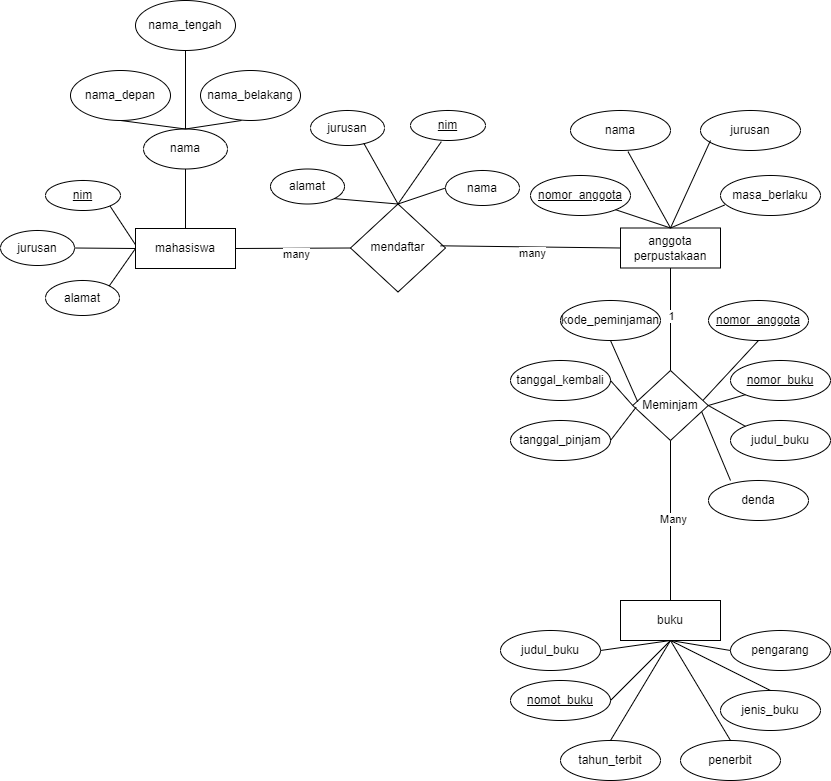

The diagram above was exported from draw.io. Its source (the exported page's mxGraphModel, read from the mxfile embedded in the PNG):
<mxGraphModel dx="1122" dy="696" grid="1" gridSize="10" guides="1" tooltips="1" connect="1" arrows="1" fold="1" page="1" pageScale="1" pageWidth="850" pageHeight="1100" math="0" shadow="0">
  <root>
    <mxCell id="0" />
    <mxCell id="1" parent="0" />
    <mxCell id="5ZkltauqVIzKAsyPyCn3-1" value="nama_tengah" style="ellipse;whiteSpace=wrap;html=1;align=center;" vertex="1" parent="1">
      <mxGeometry x="145" y="50" width="100" height="50" as="geometry" />
    </mxCell>
    <mxCell id="5ZkltauqVIzKAsyPyCn3-3" value="nama_depan" style="ellipse;whiteSpace=wrap;html=1;align=center;" vertex="1" parent="1">
      <mxGeometry x="80" y="120" width="100" height="50" as="geometry" />
    </mxCell>
    <mxCell id="5ZkltauqVIzKAsyPyCn3-4" value="nama" style="ellipse;whiteSpace=wrap;html=1;align=center;" vertex="1" parent="1">
      <mxGeometry x="153" y="178.5" width="84" height="40" as="geometry" />
    </mxCell>
    <mxCell id="5ZkltauqVIzKAsyPyCn3-5" value="nim" style="ellipse;whiteSpace=wrap;html=1;align=center;fontStyle=4;" vertex="1" parent="1">
      <mxGeometry x="55" y="230" width="75" height="30" as="geometry" />
    </mxCell>
    <mxCell id="5ZkltauqVIzKAsyPyCn3-6" value="jurusan" style="ellipse;whiteSpace=wrap;html=1;align=center;" vertex="1" parent="1">
      <mxGeometry x="10" y="280" width="74" height="35" as="geometry" />
    </mxCell>
    <mxCell id="5ZkltauqVIzKAsyPyCn3-7" value="alamat" style="ellipse;whiteSpace=wrap;html=1;align=center;" vertex="1" parent="1">
      <mxGeometry x="55" y="330" width="74" height="35" as="geometry" />
    </mxCell>
    <mxCell id="5ZkltauqVIzKAsyPyCn3-8" value="mahasiswa" style="whiteSpace=wrap;html=1;align=center;" vertex="1" parent="1">
      <mxGeometry x="145" y="278" width="100" height="40" as="geometry" />
    </mxCell>
    <mxCell id="5ZkltauqVIzKAsyPyCn3-9" value="mendaftar" style="shape=rhombus;perimeter=rhombusPerimeter;whiteSpace=wrap;html=1;align=center;" vertex="1" parent="1">
      <mxGeometry x="360" y="253.5" width="95" height="88" as="geometry" />
    </mxCell>
    <mxCell id="5ZkltauqVIzKAsyPyCn3-10" value="nama_belakang" style="ellipse;whiteSpace=wrap;html=1;align=center;" vertex="1" parent="1">
      <mxGeometry x="210" y="120" width="100" height="50" as="geometry" />
    </mxCell>
    <mxCell id="5ZkltauqVIzKAsyPyCn3-11" value="alamat" style="ellipse;whiteSpace=wrap;html=1;align=center;" vertex="1" parent="1">
      <mxGeometry x="280" y="218.5" width="74" height="35" as="geometry" />
    </mxCell>
    <mxCell id="5ZkltauqVIzKAsyPyCn3-12" value="jurusan" style="ellipse;whiteSpace=wrap;html=1;align=center;" vertex="1" parent="1">
      <mxGeometry x="320" y="160" width="74" height="35" as="geometry" />
    </mxCell>
    <mxCell id="5ZkltauqVIzKAsyPyCn3-13" value="nim" style="ellipse;whiteSpace=wrap;html=1;align=center;fontStyle=4;" vertex="1" parent="1">
      <mxGeometry x="420" y="160" width="75" height="30" as="geometry" />
    </mxCell>
    <mxCell id="5ZkltauqVIzKAsyPyCn3-15" value="nama" style="ellipse;whiteSpace=wrap;html=1;align=center;" vertex="1" parent="1">
      <mxGeometry x="455" y="220" width="74" height="35" as="geometry" />
    </mxCell>
    <mxCell id="5ZkltauqVIzKAsyPyCn3-16" value="anggota&lt;div&gt;perpustakaan&lt;/div&gt;" style="whiteSpace=wrap;html=1;align=center;" vertex="1" parent="1">
      <mxGeometry x="630" y="277.5" width="100" height="40" as="geometry" />
    </mxCell>
    <mxCell id="5ZkltauqVIzKAsyPyCn3-19" value="nama" style="ellipse;whiteSpace=wrap;html=1;align=center;" vertex="1" parent="1">
      <mxGeometry x="580" y="160" width="100" height="40" as="geometry" />
    </mxCell>
    <mxCell id="5ZkltauqVIzKAsyPyCn3-21" value="nomor_anggota" style="ellipse;whiteSpace=wrap;html=1;align=center;fontStyle=4;" vertex="1" parent="1">
      <mxGeometry x="540" y="225" width="100" height="40" as="geometry" />
    </mxCell>
    <mxCell id="5ZkltauqVIzKAsyPyCn3-22" value="jurusan" style="ellipse;whiteSpace=wrap;html=1;align=center;" vertex="1" parent="1">
      <mxGeometry x="710" y="160" width="100" height="40" as="geometry" />
    </mxCell>
    <mxCell id="5ZkltauqVIzKAsyPyCn3-23" value="masa_berlaku" style="ellipse;whiteSpace=wrap;html=1;align=center;" vertex="1" parent="1">
      <mxGeometry x="730" y="225" width="100" height="40" as="geometry" />
    </mxCell>
    <mxCell id="5ZkltauqVIzKAsyPyCn3-25" value="Meminjam" style="shape=rhombus;perimeter=rhombusPerimeter;whiteSpace=wrap;html=1;align=center;" vertex="1" parent="1">
      <mxGeometry x="642.21" y="420" width="75.57" height="70" as="geometry" />
    </mxCell>
    <mxCell id="5ZkltauqVIzKAsyPyCn3-26" value="nomor_anggota" style="ellipse;whiteSpace=wrap;html=1;align=center;fontStyle=4;" vertex="1" parent="1">
      <mxGeometry x="718" y="350" width="100" height="40" as="geometry" />
    </mxCell>
    <mxCell id="5ZkltauqVIzKAsyPyCn3-27" value="nomor_buku" style="ellipse;whiteSpace=wrap;html=1;align=center;fontStyle=4;" vertex="1" parent="1">
      <mxGeometry x="740" y="410" width="100" height="40" as="geometry" />
    </mxCell>
    <mxCell id="5ZkltauqVIzKAsyPyCn3-28" value="judul_buku" style="ellipse;whiteSpace=wrap;html=1;align=center;" vertex="1" parent="1">
      <mxGeometry x="740" y="470" width="100" height="40" as="geometry" />
    </mxCell>
    <mxCell id="5ZkltauqVIzKAsyPyCn3-29" value="denda" style="ellipse;whiteSpace=wrap;html=1;align=center;" vertex="1" parent="1">
      <mxGeometry x="718" y="530" width="100" height="40" as="geometry" />
    </mxCell>
    <mxCell id="5ZkltauqVIzKAsyPyCn3-30" value="kode_peminjaman" style="ellipse;whiteSpace=wrap;html=1;align=center;" vertex="1" parent="1">
      <mxGeometry x="570" y="350" width="100" height="40" as="geometry" />
    </mxCell>
    <mxCell id="5ZkltauqVIzKAsyPyCn3-31" value="tanggal_kembali" style="ellipse;whiteSpace=wrap;html=1;align=center;" vertex="1" parent="1">
      <mxGeometry x="520" y="410" width="100" height="40" as="geometry" />
    </mxCell>
    <mxCell id="5ZkltauqVIzKAsyPyCn3-32" value="tanggal_pinjam" style="ellipse;whiteSpace=wrap;html=1;align=center;" vertex="1" parent="1">
      <mxGeometry x="520" y="470" width="100" height="40" as="geometry" />
    </mxCell>
    <mxCell id="5ZkltauqVIzKAsyPyCn3-33" value="buku" style="whiteSpace=wrap;html=1;align=center;" vertex="1" parent="1">
      <mxGeometry x="630" y="650" width="100" height="40" as="geometry" />
    </mxCell>
    <mxCell id="5ZkltauqVIzKAsyPyCn3-34" value="judul_buku" style="ellipse;whiteSpace=wrap;html=1;align=center;" vertex="1" parent="1">
      <mxGeometry x="510" y="680" width="100" height="40" as="geometry" />
    </mxCell>
    <mxCell id="5ZkltauqVIzKAsyPyCn3-35" value="nomot_buku" style="ellipse;whiteSpace=wrap;html=1;align=center;fontStyle=4;" vertex="1" parent="1">
      <mxGeometry x="520" y="730" width="100" height="40" as="geometry" />
    </mxCell>
    <mxCell id="5ZkltauqVIzKAsyPyCn3-36" value="tahun_terbit" style="ellipse;whiteSpace=wrap;html=1;align=center;" vertex="1" parent="1">
      <mxGeometry x="570" y="790" width="100" height="40" as="geometry" />
    </mxCell>
    <mxCell id="5ZkltauqVIzKAsyPyCn3-37" value="penerbit" style="ellipse;whiteSpace=wrap;html=1;align=center;" vertex="1" parent="1">
      <mxGeometry x="690" y="790" width="100" height="40" as="geometry" />
    </mxCell>
    <mxCell id="5ZkltauqVIzKAsyPyCn3-38" value="jenis_buku" style="ellipse;whiteSpace=wrap;html=1;align=center;" vertex="1" parent="1">
      <mxGeometry x="730" y="740" width="100" height="40" as="geometry" />
    </mxCell>
    <mxCell id="5ZkltauqVIzKAsyPyCn3-39" value="pengarang" style="ellipse;whiteSpace=wrap;html=1;align=center;" vertex="1" parent="1">
      <mxGeometry x="740" y="680" width="100" height="40" as="geometry" />
    </mxCell>
    <mxCell id="5ZkltauqVIzKAsyPyCn3-40" value="" style="endArrow=none;html=1;rounded=0;entryX=0.5;entryY=1;entryDx=0;entryDy=0;exitX=0;exitY=0.5;exitDx=0;exitDy=0;" edge="1" parent="1" source="5ZkltauqVIzKAsyPyCn3-39" target="5ZkltauqVIzKAsyPyCn3-33">
      <mxGeometry relative="1" as="geometry">
        <mxPoint x="500" y="590" as="sourcePoint" />
        <mxPoint x="660" y="590" as="targetPoint" />
      </mxGeometry>
    </mxCell>
    <mxCell id="5ZkltauqVIzKAsyPyCn3-41" value="" style="endArrow=none;html=1;rounded=0;exitX=1;exitY=0.5;exitDx=0;exitDy=0;" edge="1" parent="1" source="5ZkltauqVIzKAsyPyCn3-34">
      <mxGeometry relative="1" as="geometry">
        <mxPoint x="410" y="640" as="sourcePoint" />
        <mxPoint x="680" y="690" as="targetPoint" />
      </mxGeometry>
    </mxCell>
    <mxCell id="5ZkltauqVIzKAsyPyCn3-42" value="" style="endArrow=none;html=1;rounded=0;exitX=1;exitY=0.5;exitDx=0;exitDy=0;entryX=0.5;entryY=1;entryDx=0;entryDy=0;" edge="1" parent="1" source="5ZkltauqVIzKAsyPyCn3-35" target="5ZkltauqVIzKAsyPyCn3-33">
      <mxGeometry relative="1" as="geometry">
        <mxPoint x="620" y="710" as="sourcePoint" />
        <mxPoint x="690" y="700" as="targetPoint" />
      </mxGeometry>
    </mxCell>
    <mxCell id="5ZkltauqVIzKAsyPyCn3-43" value="" style="endArrow=none;html=1;rounded=0;exitX=0.5;exitY=0;exitDx=0;exitDy=0;" edge="1" parent="1" source="5ZkltauqVIzKAsyPyCn3-36">
      <mxGeometry relative="1" as="geometry">
        <mxPoint x="630" y="770" as="sourcePoint" />
        <mxPoint x="680" y="690" as="targetPoint" />
      </mxGeometry>
    </mxCell>
    <mxCell id="5ZkltauqVIzKAsyPyCn3-44" value="" style="endArrow=none;html=1;rounded=0;exitX=0.5;exitY=0;exitDx=0;exitDy=0;" edge="1" parent="1" source="5ZkltauqVIzKAsyPyCn3-37">
      <mxGeometry relative="1" as="geometry">
        <mxPoint x="620" y="800" as="sourcePoint" />
        <mxPoint x="680" y="690" as="targetPoint" />
      </mxGeometry>
    </mxCell>
    <mxCell id="5ZkltauqVIzKAsyPyCn3-45" value="" style="endArrow=none;html=1;rounded=0;exitX=0.5;exitY=0;exitDx=0;exitDy=0;" edge="1" parent="1" source="5ZkltauqVIzKAsyPyCn3-38">
      <mxGeometry relative="1" as="geometry">
        <mxPoint x="730" y="800" as="sourcePoint" />
        <mxPoint x="680" y="690" as="targetPoint" />
      </mxGeometry>
    </mxCell>
    <mxCell id="5ZkltauqVIzKAsyPyCn3-46" value="" style="endArrow=none;html=1;rounded=0;exitX=0.5;exitY=1;exitDx=0;exitDy=0;entryX=0.5;entryY=0;entryDx=0;entryDy=0;" edge="1" parent="1" source="5ZkltauqVIzKAsyPyCn3-25" target="5ZkltauqVIzKAsyPyCn3-33">
      <mxGeometry relative="1" as="geometry">
        <mxPoint x="660" y="580" as="sourcePoint" />
        <mxPoint x="680" y="640" as="targetPoint" />
      </mxGeometry>
    </mxCell>
    <mxCell id="5ZkltauqVIzKAsyPyCn3-47" value="Many" style="edgeLabel;html=1;align=center;verticalAlign=middle;resizable=0;points=[];" vertex="1" connectable="0" parent="5ZkltauqVIzKAsyPyCn3-46">
      <mxGeometry x="-0.0083" y="2" relative="1" as="geometry">
        <mxPoint as="offset" />
      </mxGeometry>
    </mxCell>
    <mxCell id="5ZkltauqVIzKAsyPyCn3-48" value="" style="endArrow=none;html=1;rounded=0;exitX=0.5;exitY=1;exitDx=0;exitDy=0;entryX=0.066;entryY=0.447;entryDx=0;entryDy=0;entryPerimeter=0;" edge="1" parent="1" source="5ZkltauqVIzKAsyPyCn3-30" target="5ZkltauqVIzKAsyPyCn3-25">
      <mxGeometry relative="1" as="geometry">
        <mxPoint x="400" y="570" as="sourcePoint" />
        <mxPoint x="560" y="570" as="targetPoint" />
      </mxGeometry>
    </mxCell>
    <mxCell id="5ZkltauqVIzKAsyPyCn3-49" value="" style="endArrow=none;html=1;rounded=0;exitX=1;exitY=0.5;exitDx=0;exitDy=0;entryX=0;entryY=0.5;entryDx=0;entryDy=0;" edge="1" parent="1" source="5ZkltauqVIzKAsyPyCn3-31" target="5ZkltauqVIzKAsyPyCn3-25">
      <mxGeometry relative="1" as="geometry">
        <mxPoint x="630" y="400" as="sourcePoint" />
        <mxPoint x="640" y="460" as="targetPoint" />
      </mxGeometry>
    </mxCell>
    <mxCell id="5ZkltauqVIzKAsyPyCn3-50" value="" style="endArrow=none;html=1;rounded=0;exitX=1;exitY=0.5;exitDx=0;exitDy=0;entryX=0.044;entryY=0.525;entryDx=0;entryDy=0;entryPerimeter=0;" edge="1" parent="1" source="5ZkltauqVIzKAsyPyCn3-32" target="5ZkltauqVIzKAsyPyCn3-25">
      <mxGeometry relative="1" as="geometry">
        <mxPoint x="630" y="440" as="sourcePoint" />
        <mxPoint x="652" y="465" as="targetPoint" />
      </mxGeometry>
    </mxCell>
    <mxCell id="5ZkltauqVIzKAsyPyCn3-51" value="" style="endArrow=none;html=1;rounded=0;exitX=0.932;exitY=0.424;exitDx=0;exitDy=0;entryX=0.5;entryY=1;entryDx=0;entryDy=0;exitPerimeter=0;" edge="1" parent="1" source="5ZkltauqVIzKAsyPyCn3-25" target="5ZkltauqVIzKAsyPyCn3-26">
      <mxGeometry relative="1" as="geometry">
        <mxPoint x="630" y="400" as="sourcePoint" />
        <mxPoint x="657" y="461" as="targetPoint" />
      </mxGeometry>
    </mxCell>
    <mxCell id="5ZkltauqVIzKAsyPyCn3-52" value="" style="endArrow=none;html=1;rounded=0;exitX=1;exitY=0.5;exitDx=0;exitDy=0;entryX=0;entryY=1;entryDx=0;entryDy=0;" edge="1" parent="1" source="5ZkltauqVIzKAsyPyCn3-25" target="5ZkltauqVIzKAsyPyCn3-27">
      <mxGeometry relative="1" as="geometry">
        <mxPoint x="723" y="460" as="sourcePoint" />
        <mxPoint x="778" y="400" as="targetPoint" />
      </mxGeometry>
    </mxCell>
    <mxCell id="5ZkltauqVIzKAsyPyCn3-53" value="" style="endArrow=none;html=1;rounded=0;exitX=1;exitY=0.5;exitDx=0;exitDy=0;entryX=0;entryY=0;entryDx=0;entryDy=0;" edge="1" parent="1" source="5ZkltauqVIzKAsyPyCn3-25" target="5ZkltauqVIzKAsyPyCn3-28">
      <mxGeometry relative="1" as="geometry">
        <mxPoint x="728" y="465" as="sourcePoint" />
        <mxPoint x="765" y="454" as="targetPoint" />
      </mxGeometry>
    </mxCell>
    <mxCell id="5ZkltauqVIzKAsyPyCn3-54" value="" style="endArrow=none;html=1;rounded=0;exitX=0.913;exitY=0.59;exitDx=0;exitDy=0;entryX=0.22;entryY=0;entryDx=0;entryDy=0;entryPerimeter=0;exitPerimeter=0;" edge="1" parent="1" source="5ZkltauqVIzKAsyPyCn3-25" target="5ZkltauqVIzKAsyPyCn3-29">
      <mxGeometry relative="1" as="geometry">
        <mxPoint x="728" y="465" as="sourcePoint" />
        <mxPoint x="765" y="486" as="targetPoint" />
      </mxGeometry>
    </mxCell>
    <mxCell id="5ZkltauqVIzKAsyPyCn3-56" value="" style="endArrow=none;html=1;rounded=0;entryX=0.5;entryY=1;entryDx=0;entryDy=0;exitX=0.5;exitY=0;exitDx=0;exitDy=0;" edge="1" parent="1" source="5ZkltauqVIzKAsyPyCn3-25" target="5ZkltauqVIzKAsyPyCn3-16">
      <mxGeometry relative="1" as="geometry">
        <mxPoint x="390" y="370" as="sourcePoint" />
        <mxPoint x="550" y="370" as="targetPoint" />
      </mxGeometry>
    </mxCell>
    <mxCell id="5ZkltauqVIzKAsyPyCn3-57" value="1" style="edgeLabel;html=1;align=center;verticalAlign=middle;resizable=0;points=[];" vertex="1" connectable="0" parent="5ZkltauqVIzKAsyPyCn3-56">
      <mxGeometry x="0.0667" relative="1" as="geometry">
        <mxPoint as="offset" />
      </mxGeometry>
    </mxCell>
    <mxCell id="5ZkltauqVIzKAsyPyCn3-58" value="" style="endArrow=none;html=1;rounded=0;entryX=0.5;entryY=0;entryDx=0;entryDy=0;exitX=0.042;exitY=0.737;exitDx=0;exitDy=0;exitPerimeter=0;" edge="1" parent="1" source="5ZkltauqVIzKAsyPyCn3-23" target="5ZkltauqVIzKAsyPyCn3-16">
      <mxGeometry relative="1" as="geometry">
        <mxPoint x="410" y="360" as="sourcePoint" />
        <mxPoint x="570" y="360" as="targetPoint" />
      </mxGeometry>
    </mxCell>
    <mxCell id="5ZkltauqVIzKAsyPyCn3-59" value="" style="endArrow=none;html=1;rounded=0;entryX=0.5;entryY=0;entryDx=0;entryDy=0;exitX=0.1;exitY=0.75;exitDx=0;exitDy=0;exitPerimeter=0;" edge="1" parent="1" source="5ZkltauqVIzKAsyPyCn3-22" target="5ZkltauqVIzKAsyPyCn3-16">
      <mxGeometry relative="1" as="geometry">
        <mxPoint x="744" y="264" as="sourcePoint" />
        <mxPoint x="690" y="288" as="targetPoint" />
      </mxGeometry>
    </mxCell>
    <mxCell id="5ZkltauqVIzKAsyPyCn3-60" value="" style="endArrow=none;html=1;rounded=0;entryX=0.5;entryY=0;entryDx=0;entryDy=0;exitX=0.575;exitY=1.029;exitDx=0;exitDy=0;exitPerimeter=0;" edge="1" parent="1" source="5ZkltauqVIzKAsyPyCn3-19" target="5ZkltauqVIzKAsyPyCn3-16">
      <mxGeometry relative="1" as="geometry">
        <mxPoint x="644" y="204" as="sourcePoint" />
        <mxPoint x="690" y="288" as="targetPoint" />
      </mxGeometry>
    </mxCell>
    <mxCell id="5ZkltauqVIzKAsyPyCn3-61" value="" style="endArrow=none;html=1;rounded=0;entryX=0.5;entryY=0;entryDx=0;entryDy=0;exitX=1;exitY=1;exitDx=0;exitDy=0;" edge="1" parent="1" source="5ZkltauqVIzKAsyPyCn3-21" target="5ZkltauqVIzKAsyPyCn3-16">
      <mxGeometry relative="1" as="geometry">
        <mxPoint x="648" y="211" as="sourcePoint" />
        <mxPoint x="690" y="288" as="targetPoint" />
      </mxGeometry>
    </mxCell>
    <mxCell id="5ZkltauqVIzKAsyPyCn3-62" value="" style="endArrow=none;html=1;rounded=0;entryX=0;entryY=0.5;entryDx=0;entryDy=0;exitX=0.947;exitY=0.475;exitDx=0;exitDy=0;exitPerimeter=0;" edge="1" parent="1" source="5ZkltauqVIzKAsyPyCn3-9" target="5ZkltauqVIzKAsyPyCn3-16">
      <mxGeometry relative="1" as="geometry">
        <mxPoint x="470" y="298" as="sourcePoint" />
        <mxPoint x="620" y="300" as="targetPoint" />
      </mxGeometry>
    </mxCell>
    <mxCell id="5ZkltauqVIzKAsyPyCn3-77" value="many" style="edgeLabel;html=1;align=center;verticalAlign=middle;resizable=0;points=[];" vertex="1" connectable="0" parent="5ZkltauqVIzKAsyPyCn3-62">
      <mxGeometry x="0.0225" y="-1" relative="1" as="geometry">
        <mxPoint y="5" as="offset" />
      </mxGeometry>
    </mxCell>
    <mxCell id="5ZkltauqVIzKAsyPyCn3-63" value="" style="endArrow=none;html=1;rounded=0;entryX=0.5;entryY=0;entryDx=0;entryDy=0;exitX=0;exitY=0.5;exitDx=0;exitDy=0;" edge="1" parent="1" source="5ZkltauqVIzKAsyPyCn3-15" target="5ZkltauqVIzKAsyPyCn3-9">
      <mxGeometry relative="1" as="geometry">
        <mxPoint x="220" y="420" as="sourcePoint" />
        <mxPoint x="380" y="420" as="targetPoint" />
      </mxGeometry>
    </mxCell>
    <mxCell id="5ZkltauqVIzKAsyPyCn3-64" value="" style="endArrow=none;html=1;rounded=0;entryX=0.5;entryY=0;entryDx=0;entryDy=0;exitX=0.411;exitY=1.039;exitDx=0;exitDy=0;exitPerimeter=0;" edge="1" parent="1" source="5ZkltauqVIzKAsyPyCn3-13" target="5ZkltauqVIzKAsyPyCn3-9">
      <mxGeometry relative="1" as="geometry">
        <mxPoint x="270" y="390" as="sourcePoint" />
        <mxPoint x="430" y="390" as="targetPoint" />
      </mxGeometry>
    </mxCell>
    <mxCell id="5ZkltauqVIzKAsyPyCn3-65" value="" style="endArrow=none;html=1;rounded=0;entryX=0.5;entryY=0;entryDx=0;entryDy=0;exitX=0.721;exitY=0.938;exitDx=0;exitDy=0;exitPerimeter=0;" edge="1" parent="1" source="5ZkltauqVIzKAsyPyCn3-12" target="5ZkltauqVIzKAsyPyCn3-9">
      <mxGeometry relative="1" as="geometry">
        <mxPoint x="461" y="201" as="sourcePoint" />
        <mxPoint x="418" y="264" as="targetPoint" />
      </mxGeometry>
    </mxCell>
    <mxCell id="5ZkltauqVIzKAsyPyCn3-66" value="" style="endArrow=none;html=1;rounded=0;entryX=0.5;entryY=0;entryDx=0;entryDy=0;exitX=1;exitY=1;exitDx=0;exitDy=0;" edge="1" parent="1" source="5ZkltauqVIzKAsyPyCn3-11" target="5ZkltauqVIzKAsyPyCn3-9">
      <mxGeometry relative="1" as="geometry">
        <mxPoint x="383" y="203" as="sourcePoint" />
        <mxPoint x="418" y="264" as="targetPoint" />
      </mxGeometry>
    </mxCell>
    <mxCell id="5ZkltauqVIzKAsyPyCn3-67" value="" style="endArrow=none;html=1;rounded=0;entryX=0;entryY=0.5;entryDx=0;entryDy=0;exitX=1;exitY=0.5;exitDx=0;exitDy=0;" edge="1" parent="1" source="5ZkltauqVIzKAsyPyCn3-8" target="5ZkltauqVIzKAsyPyCn3-9">
      <mxGeometry relative="1" as="geometry">
        <mxPoint x="190" y="360" as="sourcePoint" />
        <mxPoint x="350" y="360" as="targetPoint" />
      </mxGeometry>
    </mxCell>
    <mxCell id="5ZkltauqVIzKAsyPyCn3-76" value="many" style="edgeLabel;html=1;align=center;verticalAlign=middle;resizable=0;points=[];" vertex="1" connectable="0" parent="5ZkltauqVIzKAsyPyCn3-67">
      <mxGeometry x="0.0377" relative="1" as="geometry">
        <mxPoint y="6" as="offset" />
      </mxGeometry>
    </mxCell>
    <mxCell id="5ZkltauqVIzKAsyPyCn3-68" value="" style="endArrow=none;html=1;rounded=0;exitX=0;exitY=0.5;exitDx=0;exitDy=0;entryX=1;entryY=0.5;entryDx=0;entryDy=0;" edge="1" parent="1" source="5ZkltauqVIzKAsyPyCn3-8" target="5ZkltauqVIzKAsyPyCn3-6">
      <mxGeometry relative="1" as="geometry">
        <mxPoint x="140" y="370" as="sourcePoint" />
        <mxPoint x="300" y="370" as="targetPoint" />
      </mxGeometry>
    </mxCell>
    <mxCell id="5ZkltauqVIzKAsyPyCn3-69" value="" style="endArrow=none;html=1;rounded=0;exitX=0;exitY=0.5;exitDx=0;exitDy=0;entryX=1;entryY=0;entryDx=0;entryDy=0;" edge="1" parent="1" source="5ZkltauqVIzKAsyPyCn3-8" target="5ZkltauqVIzKAsyPyCn3-7">
      <mxGeometry relative="1" as="geometry">
        <mxPoint x="155" y="308" as="sourcePoint" />
        <mxPoint x="94" y="308" as="targetPoint" />
      </mxGeometry>
    </mxCell>
    <mxCell id="5ZkltauqVIzKAsyPyCn3-70" value="" style="endArrow=none;html=1;rounded=0;entryX=1;entryY=1;entryDx=0;entryDy=0;exitX=0.002;exitY=0.415;exitDx=0;exitDy=0;exitPerimeter=0;" edge="1" parent="1" source="5ZkltauqVIzKAsyPyCn3-8" target="5ZkltauqVIzKAsyPyCn3-5">
      <mxGeometry relative="1" as="geometry">
        <mxPoint x="140" y="300" as="sourcePoint" />
        <mxPoint x="128" y="345" as="targetPoint" />
      </mxGeometry>
    </mxCell>
    <mxCell id="5ZkltauqVIzKAsyPyCn3-71" value="" style="endArrow=none;html=1;rounded=0;exitX=0.5;exitY=1;exitDx=0;exitDy=0;entryX=0.5;entryY=0;entryDx=0;entryDy=0;" edge="1" parent="1" source="5ZkltauqVIzKAsyPyCn3-4" target="5ZkltauqVIzKAsyPyCn3-8">
      <mxGeometry relative="1" as="geometry">
        <mxPoint x="150" y="250" as="sourcePoint" />
        <mxPoint x="310" y="250" as="targetPoint" />
      </mxGeometry>
    </mxCell>
    <mxCell id="5ZkltauqVIzKAsyPyCn3-72" value="" style="endArrow=none;html=1;rounded=0;exitX=0.5;exitY=1;exitDx=0;exitDy=0;entryX=0.5;entryY=0;entryDx=0;entryDy=0;" edge="1" parent="1" source="5ZkltauqVIzKAsyPyCn3-1" target="5ZkltauqVIzKAsyPyCn3-4">
      <mxGeometry relative="1" as="geometry">
        <mxPoint x="310" y="40" as="sourcePoint" />
        <mxPoint x="200" y="170" as="targetPoint" />
      </mxGeometry>
    </mxCell>
    <mxCell id="5ZkltauqVIzKAsyPyCn3-73" value="" style="endArrow=none;html=1;rounded=0;exitX=0.5;exitY=1;exitDx=0;exitDy=0;entryX=0.5;entryY=0;entryDx=0;entryDy=0;" edge="1" parent="1" source="5ZkltauqVIzKAsyPyCn3-3" target="5ZkltauqVIzKAsyPyCn3-4">
      <mxGeometry relative="1" as="geometry">
        <mxPoint x="205" y="110" as="sourcePoint" />
        <mxPoint x="205" y="189" as="targetPoint" />
      </mxGeometry>
    </mxCell>
    <mxCell id="5ZkltauqVIzKAsyPyCn3-74" value="" style="endArrow=none;html=1;rounded=0;exitX=0.5;exitY=0;exitDx=0;exitDy=0;entryX=0.41;entryY=1;entryDx=0;entryDy=0;entryPerimeter=0;" edge="1" parent="1" source="5ZkltauqVIzKAsyPyCn3-4" target="5ZkltauqVIzKAsyPyCn3-10">
      <mxGeometry relative="1" as="geometry">
        <mxPoint x="140" y="180" as="sourcePoint" />
        <mxPoint x="205" y="189" as="targetPoint" />
      </mxGeometry>
    </mxCell>
  </root>
</mxGraphModel>